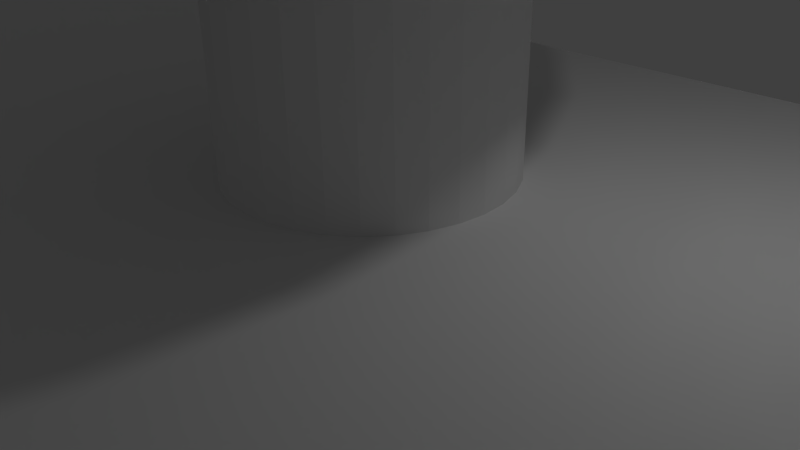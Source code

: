 # Source: gancino_centered_joined.blend  (saved by Blender 2.76.0; exported with 4.5.12 LTS)
import bpy
from mathutils import Matrix  # noqa: F401  (used for matrix-valued properties, if any)

bpy.ops.wm.read_factory_settings(use_empty=True)
scene = bpy.context.scene
scene.name = 'Scene'

# ---- collections
col_collection_1 = bpy.data.collections.new('Collection 1'); scene.collection.children.link(col_collection_1)

# ---- world
world_world = bpy.data.worlds.new('World'); scene.world = world_world
world_world.color = (0.05088, 0.05088, 0.05088)
world_world.use_sun_shadow = False
world_world.sun_shadow_jitter_overblur = 0.0
world_world.cycles.sampling_method = 'MANUAL'
world_world.cycles.sample_map_resolution = 256

# ---- cameras
cam_camera = bpy.data.cameras.new('Camera')
cam_camera.clip_end = 100.0
cam_camera.lens = 35.0
cam_camera.sensor_width = 32.0
cam_camera.sensor_height = 18.0
cam_camera.ortho_scale = 7.314
cam_camera.dof.focus_distance = 0.0
cam_camera.dof.aperture_fstop = 128.0

# ---- lights
light_lamp = bpy.data.lights.new('Lamp', 'POINT')
light_lamp.transmission_factor = 0.0
light_lamp.cutoff_distance = 30.0
light_lamp.energy = 100.0
light_lamp.shadow_buffer_clip_start = 1.001
light_lamp.shadow_soft_size = 0.1
light_lamp.shadow_maximum_resolution = 0.006
light_lamp.use_absolute_resolution = True
light_lamp.cycles.use_multiple_importance_sampling = False

# ---- meshes
me_cube_001 = bpy.data.meshes.new('Cube.001')
me_cube_001.from_pydata([(-1.0, 1.0, 1.0), (1.0, 1.0, 1.0), (1.0, 1.0, -1.0), (-1.0, 1.0, -1.0), (-1.039, 0.9808, -1.0), (-1.039, 0.9808, 1.0), (0.01203, -0.3024, 1.0), (-2.009e-08, -0.3083, 1.0), (0.8152, -0.3827, 1.0), (0.8038, -0.1951, 1.0), (0.8, 9.656e-07, 1.0), (0.8038, 0.1951, 1.0), (0.8152, 0.3827, 1.0), (0.8337, 0.5556, 1.0), (0.8586, 0.7071, 1.0), (0.8889, 0.8315, 1.0), (0.9235, 0.9239, 1.0), (0.961, 0.9808, 1.0), (-0.961, 0.9808, 1.0), (-0.9235, 0.9239, 1.0), (-0.8889, 0.8315, 1.0), (-0.8586, 0.7071, 1.0), (-0.8337, 0.5556, 1.0), (-0.01203, 0.3024, 1.0), (0.0, 0.3083, 1.0), (0.01203, 0.3024, 1.0), (0.0236, 0.2849, 1.0), (0.03426, 0.2564, 1.0), (0.0436, 0.218, 1.0), (0.05127, 0.1713, 1.0), (0.05697, 0.118, 1.0), (0.06048, 0.06015, 1.0), (0.06167, 2.328e-08, 1.0), (0.06048, -0.06015, 1.0), (0.05697, -0.118, 1.0), (0.05127, -0.1713, 1.0), (0.0436, -0.218, 1.0), (0.03426, -0.2564, 1.0), (0.0236, -0.2849, 1.0), (1.039, 0.9808, 1.0), (1.039, 0.9808, -1.0), (-1.0, -1.0, -1.0), (-0.961, -0.9808, -1.0), (-0.9235, -0.9239, -1.0), (-0.8889, -0.8315, -1.0), (-0.8586, -0.7071, -1.0), (-0.8337, -0.5556, -1.0), (-0.8152, -0.3827, -1.0), (-0.8038, -0.1951, -1.0), (-0.8, 7.55e-08, -1.0), (-0.8038, 0.1951, -1.0), (-0.8152, 0.3827, -1.0), (-0.8337, 0.5556, -1.0), (-0.8586, 0.7071, -1.0), (-0.8889, 0.8315, -1.0), (-0.9235, 0.9239, -1.0), (-0.961, 0.9808, -1.0), (0.961, 0.9808, -1.0), (0.9235, 0.9239, -1.0), (0.8889, 0.8315, -1.0), (0.8586, 0.7071, -1.0), (0.8337, 0.5556, -1.0), (0.8152, 0.3827, -1.0), (0.8038, 0.1951, -1.0), (0.8, 9.656e-07, -1.0), (0.8038, -0.1951, -1.0), (0.8152, -0.3827, -1.0), (0.8337, -0.5556, -1.0), (0.8586, -0.7071, -1.0), (0.8889, -0.8315, -1.0), (0.9235, -0.9239, -1.0), (0.961, -0.9808, -1.0), (1.0, -1.0, -1.0), (-1.0, -1.0, -1.0), (-1.039, -0.9808, -1.0), (-1.077, -0.9239, -1.0), (-1.111, -0.8315, -1.0), (-1.141, -0.7071, -1.0), (-1.166, -0.5556, -1.0), (-1.185, -0.3827, -1.0), (-1.196, -0.1951, -1.0), (-1.2, 9.656e-07, -1.0), (-1.196, 0.1951, -1.0), (-1.185, 0.3827, -1.0), (-1.166, 0.5556, -1.0), (-1.141, 0.7071, -1.0), (-1.111, 0.8315, -1.0), (-1.077, 0.9239, -1.0), (-1.077, 0.9239, 1.0), (-1.111, 0.8315, 1.0), (-1.141, 0.7071, 1.0), (-1.166, 0.5556, 1.0), (-1.185, 0.3827, 1.0), (-1.196, 0.1951, 1.0), (-1.2, 9.656e-07, 1.0), (-1.196, -0.1951, 1.0), (-1.185, -0.3827, 1.0), (-1.166, -0.5556, 1.0), (-1.141, -0.7071, 1.0), (-1.111, -0.8315, 1.0), (-1.077, -0.9239, 1.0), (-1.039, -0.9808, 1.0), (-1.0, -1.0, 1.0), (-1.0, -1.0, 1.0), (0.01203, -0.3024, 3.75), (0.0236, -0.2849, 3.75), (-2.009e-08, -0.3083, 3.75), (-0.01203, -0.3024, 1.0), (-0.0236, -0.2849, 1.0), (-0.03426, -0.2564, 1.0), (-0.0436, -0.218, 1.0), (-0.05127, -0.1713, 1.0), (-0.05697, -0.118, 1.0), (-0.06048, -0.06015, 1.0), (-0.06167, 2.977e-07, 1.0), (-0.06048, 0.06015, 1.0), (-0.05697, 0.118, 1.0), (-0.05127, 0.1713, 1.0), (-0.0436, 0.218, 1.0), (-0.03426, 0.2564, 1.0), (-0.0236, 0.2849, 1.0), (-0.8152, 0.3827, 1.0), (-0.8038, 0.1951, 1.0), (-0.8, 7.55e-08, 1.0), (-0.8038, -0.1951, 1.0), (-0.8152, -0.3827, 1.0), (-0.8337, -0.5556, 1.0), (-0.8586, -0.7071, 1.0), (-0.8889, -0.8315, 1.0), (-0.9235, -0.9239, 1.0), (-0.961, -0.9808, 1.0), (1.0, -1.0, 1.0), (0.961, -0.9808, 1.0), (0.9235, -0.9239, 1.0), (0.8889, -0.8315, 1.0), (0.8586, -0.7071, 1.0), (0.8337, -0.5556, 1.0), (1.0, -1.0, 1.0), (0.0, 0.3083, 3.75), (-0.01203, 0.3024, 3.75), (0.01203, 0.3024, 3.75), (0.0236, 0.2849, 3.75), (0.03426, 0.2564, 3.75), (0.0436, 0.218, 3.75), (0.05127, 0.1713, 3.75), (0.05697, 0.118, 3.75), (0.06048, 0.06015, 3.75), (0.06167, 2.328e-08, 3.75), (0.06048, -0.06015, 3.75), (0.05697, -0.118, 3.75), (0.05127, -0.1713, 3.75), (0.0436, -0.218, 3.75), (0.03426, -0.2564, 3.75), (1.077, 0.9239, -1.0), (1.111, 0.8315, -1.0), (1.141, 0.7071, -1.0), (1.166, 0.5556, -1.0), (1.185, 0.3827, -1.0), (1.196, 0.1951, -1.0), (1.2, 7.55e-08, -1.0), (1.196, -0.1951, -1.0), (1.185, -0.3827, -1.0), (1.166, -0.5556, -1.0), (1.141, -0.7071, -1.0), (1.111, -0.8315, -1.0), (1.077, -0.9239, -1.0), (1.039, -0.9808, -1.0), (1.0, -1.0, -1.0), (1.039, -0.9808, 1.0), (1.077, -0.9239, 1.0), (1.111, -0.8315, 1.0), (1.141, -0.7071, 1.0), (1.166, -0.5556, 1.0), (1.185, -0.3827, 1.0), (1.196, -0.1951, 1.0), (1.2, 7.55e-08, 1.0), (1.196, 0.1951, 1.0), (1.185, 0.3827, 1.0), (1.166, 0.5556, 1.0), (1.141, 0.7071, 1.0), (1.111, 0.8315, 1.0), (1.077, 0.9239, 1.0), (-0.01203, -0.3024, 3.75), (-0.0236, -0.2849, 3.75), (-0.03426, -0.2564, 3.75), (-0.0436, -0.218, 3.75), (-0.05127, -0.1713, 3.75), (-0.05697, -0.118, 3.75), (-0.06048, -0.06015, 3.75), (-0.06167, 2.977e-07, 3.75), (-0.06048, 0.06015, 3.75), (-0.05697, 0.118, 3.75), (-0.05127, 0.1713, 3.75), (-0.0436, 0.218, 3.75), (-0.03426, 0.2564, 3.75), (-0.0236, 0.2849, 3.75), (0.0, 0.5667, 3.75), (0.0, 0.5667, 5.417), (0.02211, 0.5558, 5.417), (0.02211, 0.5558, 3.75), (-0.1133, 5.472e-07, 3.75), (-0.1112, 0.1106, 3.75), (-0.1047, 0.2169, 3.75), (-0.09423, 0.3148, 3.75), (-0.08014, 0.4007, 3.75), (-0.06296, 0.4712, 3.75), (-0.04337, 0.5235, 3.75), (-0.02211, 0.5558, 3.75), (0.04337, 0.5235, 3.75), (0.06296, 0.4712, 3.75), (0.08014, 0.4007, 3.75), (0.09423, 0.3148, 3.75), (0.1047, 0.2169, 3.75), (0.1112, 0.1106, 3.75), (0.1133, 4.278e-08, 3.75), (0.1112, -0.1106, 3.75), (0.1047, -0.2169, 3.75), (0.09423, -0.3148, 3.75), (0.08014, -0.4007, 3.75), (0.06296, -0.4712, 3.75), (0.04337, -0.5235, 3.75), (0.02211, -0.5558, 3.75), (-3.693e-08, -0.5667, 3.75), (-0.02211, -0.5558, 3.75), (-0.04337, -0.5235, 3.75), (-0.06296, -0.4712, 3.75), (-0.08014, -0.4007, 3.75), (-0.09423, -0.3148, 3.75), (-0.1047, -0.2169, 3.75), (-0.1112, -0.1106, 3.75), (-0.02211, 0.5558, 5.417), (-0.04337, 0.5235, 5.417), (-0.06296, 0.4712, 5.417), (-0.08014, 0.4007, 5.417), (-0.09423, 0.3148, 5.417), (-0.1047, 0.2169, 5.417), (-0.1112, 0.1106, 5.417), (-0.1133, 5.472e-07, 5.417), (-0.1112, -0.1106, 5.417), (-0.1047, -0.2169, 5.417), (-0.09423, -0.3148, 5.417), (-0.08014, -0.4007, 5.417), (-0.06296, -0.4712, 5.417), (-0.04337, -0.5235, 5.417), (-0.02211, -0.5558, 5.417), (-3.693e-08, -0.5667, 5.417), (0.02211, -0.5558, 5.417), (0.04337, -0.5235, 5.417), (0.06296, -0.4712, 5.417), (0.08014, -0.4007, 5.417), (0.09423, -0.3148, 5.417), (0.1047, -0.2169, 5.417), (0.1112, -0.1106, 5.417), (0.1133, 4.278e-08, 5.417), (0.1112, 0.1106, 5.417), (0.1047, 0.2169, 5.417), (0.09423, 0.3148, 5.417), (0.08014, 0.4007, 5.417), (0.06296, 0.4712, 5.417), (0.04337, 0.5235, 5.417)], [], [(0, 1, 2, 3), (4, 5, 0, 3), (6, 7, 8, 9, 10, 11, 12, 13, 14, 15, 16, 17, 1, 0, 18, 19, 20, 21, 22, 23, 24, 25, 26, 27, 28, 29, 30, 31, 32, 33, 34, 35, 36, 37, 38), (2, 1, 39, 40), (41, 42, 43, 44, 45, 46, 47, 48, 49, 50, 51, 52, 53, 54, 55, 56, 3, 2, 57, 58, 59, 60, 61, 62, 63, 64, 65, 66, 67, 68, 69, 70, 71, 72), (41, 73, 74, 75, 76, 77, 78, 79, 80, 81, 82, 83, 84, 85, 86, 87, 4, 3), (87, 88, 5, 4), (0, 5, 88, 89, 90, 91, 92, 93, 94, 95, 96, 97, 98, 99, 100, 101, 102, 103), (104, 6, 38, 105), (106, 7, 6, 104), (7, 107, 108, 109, 110, 111, 112, 113, 114, 115, 116, 117, 118, 119, 120, 23, 22, 121, 122, 123, 124, 125, 126, 127, 128, 129, 130, 103, 131, 132, 133, 134, 135, 136, 8), (137, 1, 17, 16, 15, 14, 13, 12, 11, 10, 9, 8, 136, 135, 134, 133, 132, 131), (0, 103, 130, 129, 128, 127, 126, 125, 124, 123, 122, 121, 22, 21, 20, 19, 18), (138, 24, 23, 139), (140, 25, 24, 138), (141, 26, 25, 140), (142, 27, 26, 141), (143, 28, 27, 142), (144, 29, 28, 143), (145, 30, 29, 144), (146, 31, 30, 145), (147, 32, 31, 146), (148, 33, 32, 147), (149, 34, 33, 148), (150, 35, 34, 149), (151, 36, 35, 150), (152, 37, 36, 151), (105, 38, 37, 152), (2, 40, 153, 154, 155, 156, 157, 158, 159, 160, 161, 162, 163, 164, 165, 166, 167), (137, 168, 169, 170, 171, 172, 173, 174, 175, 176, 177, 178, 179, 180, 181, 39, 1), (40, 39, 181, 153), (131, 103, 41, 72), (41, 3, 56, 55, 54, 53, 52, 51, 50, 49, 48, 47, 46, 45, 44, 43, 42), (2, 167, 72, 71, 70, 69, 68, 67, 66, 65, 64, 63, 62, 61, 60, 59, 58, 57), (103, 102, 73, 41), (73, 102, 101, 74), (74, 101, 100, 75), (75, 100, 99, 76), (76, 99, 98, 77), (77, 98, 97, 78), (78, 97, 96, 79), (79, 96, 95, 80), (80, 95, 94, 81), (81, 94, 93, 82), (82, 93, 92, 83), (83, 92, 91, 84), (84, 91, 90, 85), (85, 90, 89, 86), (86, 89, 88, 87), (182, 107, 7, 106), (183, 108, 107, 182), (184, 109, 108, 183), (185, 110, 109, 184), (186, 111, 110, 185), (187, 112, 111, 186), (188, 113, 112, 187), (189, 114, 113, 188), (190, 115, 114, 189), (191, 116, 115, 190), (192, 117, 116, 191), (193, 118, 117, 192), (194, 119, 118, 193), (195, 120, 119, 194), (139, 23, 120, 195), (137, 131, 72), (153, 181, 180, 154), (154, 180, 179, 155), (155, 179, 178, 156), (156, 178, 177, 157), (157, 177, 176, 158), (158, 176, 175, 159), (159, 175, 174, 160), (160, 174, 173, 161), (161, 173, 172, 162), (162, 172, 171, 163), (163, 171, 170, 164), (164, 170, 169, 165), (165, 169, 168, 166), (166, 168, 137, 167), (137, 72, 167), (196, 197, 198, 199), (191, 190, 189, 200, 201, 202, 203, 204, 205, 206, 207, 196, 199, 208, 209, 210, 211, 212, 213, 214, 215, 216, 146, 145, 144, 143, 142, 141, 140, 138, 139, 195, 194, 193, 192), (187, 186, 185, 184, 183, 182, 106, 104, 105, 152, 151, 150, 149, 148, 147, 146, 216, 217, 218, 219, 220, 221, 222, 223, 224, 225, 226, 227, 228, 229, 200, 189, 188), (207, 230, 197, 196), (198, 197, 230, 231, 232, 233, 234, 235, 236, 237, 238, 239, 240, 241, 242, 243, 244, 245, 246, 247, 248, 249, 250, 251, 252, 253, 254, 255, 256, 257, 258, 259), (199, 198, 259, 208), (208, 259, 258, 209), (209, 258, 257, 210), (210, 257, 256, 211), (211, 256, 255, 212), (212, 255, 254, 213), (213, 254, 253, 214), (214, 253, 252, 215), (215, 252, 251, 216), (216, 251, 250, 217), (217, 250, 249, 218), (218, 249, 248, 219), (219, 248, 247, 220), (220, 247, 246, 221), (221, 246, 245, 222), (222, 245, 244, 223), (223, 244, 243, 224), (224, 243, 242, 225), (225, 242, 241, 226), (226, 241, 240, 227), (227, 240, 239, 228), (228, 239, 238, 229), (229, 238, 237, 200), (200, 237, 236, 201), (201, 236, 235, 202), (202, 235, 234, 203), (203, 234, 233, 204), (204, 233, 232, 205), (205, 232, 231, 206), (206, 231, 230, 207)])
me_cube_001.use_remesh_preserve_volume = False
me_cube_001.use_remesh_preserve_attributes = False
me_cube_001.use_mirror_vertex_groups = False
me_cube_001.update()

# ---- objects
ob_cube = bpy.data.objects.new('Cube', me_cube_001)
ob_lamp = bpy.data.objects.new('Lamp', light_lamp)
ob_camera = bpy.data.objects.new('Camera', cam_camera)

# ---- transforms, parenting, visibility, modifiers, constraints
ob_cube.location = (0.0, 0.0, 0.0)
ob_cube.scale = (30.0, 6.0, 1.2)
ob_cube.lineart.crease_threshold = 0.0
ob_lamp.location = (4.076, 1.005, 5.904)
ob_lamp.rotation_euler = (0.6503, 0.05522, 1.866)
ob_lamp.lock_rotations_4d = False
ob_lamp.empty_display_type = 'ARROWS'
ob_lamp.color = (0.0, 0.0, 0.0, 0.0)
ob_lamp.hide_viewport = True
ob_lamp.lineart.crease_threshold = 0.0
ob_camera.location = (7.481, -6.508, 5.344)
ob_camera.rotation_euler = (1.109, 0.01082, 0.8149)
ob_camera.lock_rotations_4d = False
ob_camera.empty_display_type = 'ARROWS'
ob_camera.color = (0.0, 0.0, 0.0, 0.0)
ob_camera.hide_viewport = True
ob_camera.display_type = 'WIRE'
ob_camera.lineart.crease_threshold = 0.0

# ---- collection membership
col_collection_1.objects.link(ob_cube)
col_collection_1.objects.link(ob_lamp)
col_collection_1.objects.link(ob_camera)

# ---- scene / render settings (as saved in the file)
scene.camera = ob_camera
scene.frame_start = 1; scene.frame_end = 250; scene.frame_set(1)
scene.render.engine = 'BLENDER_EEVEE_NEXT'
scene.render.resolution_percentage = 50
scene.render.dither_intensity = 0.0
scene.cycles.use_denoising = False
scene.cycles.samples = 10
scene.cycles.sampling_pattern = 'TABULATED_SOBOL'
scene.cycles.light_sampling_threshold = 0.0
scene.cycles.use_adaptive_sampling = False
scene.cycles.use_light_tree = False
scene.cycles.blur_glossy = 0.0
scene.cycles.pixel_filter_type = 'GAUSSIAN'
scene.cycles.sample_clamp_indirect = 0.0
scene.view_settings.view_transform = 'Standard'
bpy.context.view_layer.update()
